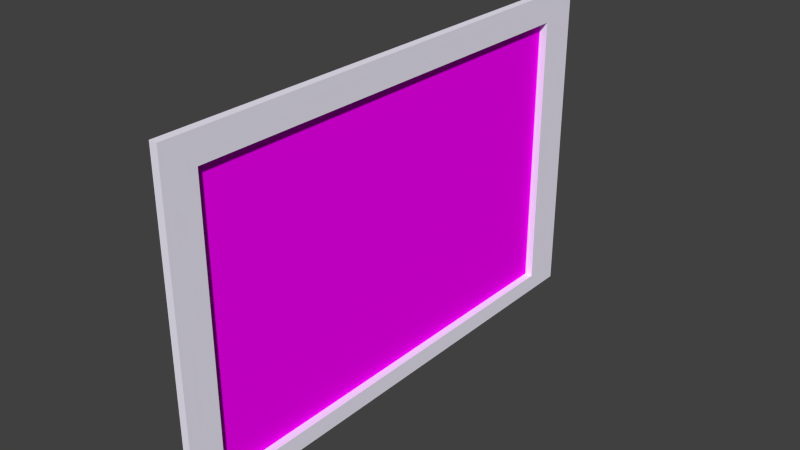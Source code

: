 # Source: Schilderij1.blend  (saved by Blender 2.75.0; exported with 4.5.12 LTS)
import bpy
from mathutils import Matrix  # noqa: F401  (used for matrix-valued properties, if any)

bpy.ops.wm.read_factory_settings(use_empty=True)
scene = bpy.context.scene
scene.name = 'Scene'

# ---- collections
col_collection_1 = bpy.data.collections.new('Collection 1'); scene.collection.children.link(col_collection_1)

# ---- images (referenced by path relative to the original .blend; pixels are not part of the script)
import os
ASSET_DIR = os.environ.get("B2B_ASSET_DIR", "")  # directory of the original .blend (textures are referenced by path, not embedded)
HERE = os.path.dirname(os.path.abspath(__file__))  # packed textures are extracted next to this script under _unpacked/

def load_image(name, relpath, width, height, colorspace="sRGB"):
    """Load a texture the original file referenced (path relative to the .blend, or extracted next to this script)."""
    p = next((c for c in (os.path.join(HERE, relpath), os.path.join(ASSET_DIR, relpath)) if relpath and os.path.exists(c)), "")
    if p:
        img = bpy.data.images.load(p, check_existing=True)
        img.name = name
    else:  # same state as the original file: an image datablock whose file is absent (Cycles renders it pink)
        img = bpy.data.images.new(name, width, height)
        img.source = "FILE"
        img.filepath = "//" + (relpath or name)
    img.colorspace_settings.name = colorspace
    return img
img_schilderij1texture_jpg = load_image('Schilderij1Texture.jpg', 'Schilderij1Texture.jpg', 1024, 1024, 'sRGB')
img_schilderij2texture_jpg = load_image('Schilderij2Texture.jpg', 'Schilderij2Texture.jpg', 1024, 1024, 'sRGB')

# ---- materials (node trees are filled in below, after node groups)
mat_omlijstingmaterial = bpy.data.materials.new('OmLijstingMaterial')
mat_omlijstingmaterial.alpha_threshold = 0.0
mat_omlijstingmaterial.roughness = 0.5
mat_schilderij1texture = bpy.data.materials.new('Schilderij1Texture')
mat_schilderij1texture.alpha_threshold = 0.0
mat_schilderij1texture.roughness = 0.5
mat_schilderij2texture = bpy.data.materials.new('Schilderij2Texture')
mat_schilderij2texture.alpha_threshold = 0.0
mat_schilderij2texture.roughness = 0.5

# ---- material node trees
mat_omlijstingmaterial.use_nodes = True; mat_omlijstingmaterial.node_tree.nodes.clear()
_N = mat_omlijstingmaterial.node_tree.nodes; _L = mat_omlijstingmaterial.node_tree.links
n0 = _N.new('ShaderNodeOutputMaterial'); n0.name = 'Material Output'; n0.location = (300, 300)
n1 = _N.new('ShaderNodeBsdfDiffuse'); n1.name = 'Diffuse BSDF'; n1.location = (10, 300)
n1.inputs[0].default_value = (0.9107, 0.8795, 1.0, 1.0)
_L.new(n1.outputs[0], n0.inputs[0])
n0.is_active_output = True
mat_schilderij1texture.use_nodes = True; mat_schilderij1texture.node_tree.nodes.clear()
_N = mat_schilderij1texture.node_tree.nodes; _L = mat_schilderij1texture.node_tree.links
n0 = _N.new('ShaderNodeOutputMaterial'); n0.name = 'Material Output'; n0.location = (300, 300)
n1 = _N.new('ShaderNodeBsdfDiffuse'); n1.name = 'Diffuse BSDF'; n1.location = (10, 300)
n2 = _N.new('ShaderNodeTexImage'); n2.name = 'Image Texture'; n2.location = (-180, 300)
n2.width = 140
n2.image = img_schilderij1texture_jpg
_L.new(n1.outputs[0], n0.inputs[0])
_L.new(n2.outputs[0], n1.inputs[0])
n0.is_active_output = True
mat_schilderij2texture.use_nodes = True; mat_schilderij2texture.node_tree.nodes.clear()
_N = mat_schilderij2texture.node_tree.nodes; _L = mat_schilderij2texture.node_tree.links
n0 = _N.new('ShaderNodeOutputMaterial'); n0.name = 'Material Output'; n0.location = (300, 300)
n1 = _N.new('ShaderNodeBsdfDiffuse'); n1.name = 'Diffuse BSDF'; n1.location = (10, 300)
n2 = _N.new('ShaderNodeTexImage'); n2.name = 'Image Texture'; n2.location = (-180, 300)
n2.width = 140
n2.image = img_schilderij2texture_jpg
_L.new(n1.outputs[0], n0.inputs[0])
_L.new(n2.outputs[0], n1.inputs[0])
n0.is_active_output = True

# ---- world
world_world = bpy.data.worlds.new('World'); scene.world = world_world
world_world.color = (0.05088, 0.05088, 0.05088)
world_world.use_sun_shadow = False
world_world.sun_shadow_jitter_overblur = 0.0
world_world.cycles.sampling_method = 'MANUAL'
world_world.cycles.sample_map_resolution = 256

# ---- meshes
me_plane_001 = bpy.data.meshes.new('Plane.001')
me_plane_001.from_pydata([(-1.0, -1.0, 0.0), (1.0, -1.0, 0.0), (-1.0, 1.0, 0.0), (1.0, 1.0, 0.0), (-1.201, 1.178, 0.0), (-1.201, -1.148, 0.0), (1.125, -1.148, 0.0), (1.125, 1.178, 0.0), (-1.0, 1.0, 0.05652), (-1.0, -1.0, 0.05652), (1.0, -1.0, 0.05652), (1.0, 1.0, 0.05652), (-1.201, 1.178, 0.05652), (-1.201, -1.148, 0.05652), (1.125, -1.148, 0.05652), (1.125, 1.178, 0.05652)], [], [(0, 2, 3, 1), (10, 11, 15, 14), (2, 0, 9, 8), (1, 3, 11, 10), (5, 4, 12, 13), (7, 6, 14, 15), (8, 9, 13, 12), (11, 8, 12, 15), (9, 10, 14, 13), (4, 7, 15, 12), (6, 5, 13, 14), (3, 2, 8, 11), (0, 1, 10, 9)])
me_plane_001.polygons.foreach_set('material_index', [1, 0, 0, 0, 0, 0, 0, 0, 0, 0, 0, 0, 0])
_uv = me_plane_001.uv_layers.new(name='UVMap')
_uv.uv.foreach_set('vector', [-6.32e-08, 1.0, 1.0, 1.0, 1.0, 0.0, -6.32e-08, 1.192e-07, 0.8914, 0.8594, 0.9149, 0.09687, 0.9751, 0.02985, 0.9285, 0.9023, 0.1601, 0.1366, 0.1469, 0.8621, 0.1274, 0.8888, 0.1342, 0.1174, 0.8663, 0.8409, 0.895, 0.1237, 0.9149, 0.09687, 0.8914, 0.8594, 0.02957, 0.9902, 9.949e-05, 9.949e-05, 0.03069, 0.025, 0.05309, 0.9602, 0.9999, 9.974e-05, 0.9551, 0.9239, 0.9285, 0.9023, 0.9751, 0.02985, 0.1342, 0.1174, 0.1274, 0.8888, 0.05309, 0.9602, 0.03069, 0.025, 0.9149, 0.09687, 0.1342, 0.1174, 0.03069, 0.025, 0.9751, 0.02985, 0.1274, 0.8888, 0.8914, 0.8594, 0.9285, 0.9023, 0.05309, 0.9602, 9.949e-05, 9.949e-05, 0.9999, 9.974e-05, 0.9751, 0.02985, 0.03069, 0.025, 0.9551, 0.9239, 0.02957, 0.9902, 0.05309, 0.9602, 0.9285, 0.9023, 0.895, 0.1237, 0.1601, 0.1366, 0.1342, 0.1174, 0.9149, 0.09687, 0.1469, 0.8621, 0.8663, 0.8409, 0.8914, 0.8594, 0.1274, 0.8888])
me_plane_001.materials.append(mat_omlijstingmaterial)
me_plane_001.materials.append(mat_schilderij1texture)
me_plane_001.materials.append(mat_schilderij2texture)
me_plane_001.use_remesh_preserve_volume = False
me_plane_001.use_remesh_preserve_attributes = False
me_plane_001.use_mirror_vertex_groups = False
me_plane_001.update()

# ---- objects
ob_plane = bpy.data.objects.new('Plane', me_plane_001)

# ---- transforms, parenting, visibility, modifiers, constraints
ob_plane.location = (0.0, 0.0, 1.0)
ob_plane.rotation_euler = (-0.0, 1.571, 0.0)
ob_plane.scale = (1.0, 1.57, 1.0)
ob_plane.lineart.crease_threshold = 0.0

# ---- collection membership
col_collection_1.objects.link(ob_plane)

# ---- scene / render settings (as saved in the file)
scene.frame_start = 1; scene.frame_end = 250; scene.frame_set(107)
scene.render.engine = 'CYCLES'
scene.render.resolution_percentage = 50
scene.render.dither_intensity = 0.0
scene.cycles.use_denoising = False
scene.cycles.samples = 10
scene.cycles.sampling_pattern = 'TABULATED_SOBOL'
scene.cycles.light_sampling_threshold = 0.0
scene.cycles.use_adaptive_sampling = False
scene.cycles.use_light_tree = False
scene.cycles.blur_glossy = 0.0
scene.cycles.pixel_filter_type = 'GAUSSIAN'
scene.cycles.sample_clamp_indirect = 0.0
scene.view_settings.view_transform = 'Standard'
bpy.context.view_layer.update()

# ---- added for rendering (the .blend has no active camera and no usable light): camera, sun
cam_auto = bpy.data.cameras.new('AutoCamera')
cam_auto.lens = 50.0
cam_auto.sensor_width = 36.0
cam_auto.clip_end = 1000.0
ob_auto_camera = bpy.data.objects.new('AutoCamera', cam_auto)
scene.collection.objects.link(ob_auto_camera)
ob_auto_camera.location = (4.0335, -4.78219, 4.24241)
ob_auto_camera.rotation_euler = (1.09748, -7.21219e-08, 0.694738)
scene.camera = ob_auto_camera
light_auto_sun = bpy.data.lights.new('AutoSun', 'SUN')
light_auto_sun.energy = 3.0
light_auto_sun.angle = 0.0523599
ob_auto_sun = bpy.data.objects.new('AutoSun', light_auto_sun)
scene.collection.objects.link(ob_auto_sun)
ob_auto_sun.rotation_euler = (0.872665, 0.174533, 0.523599)
bpy.context.view_layer.update()
